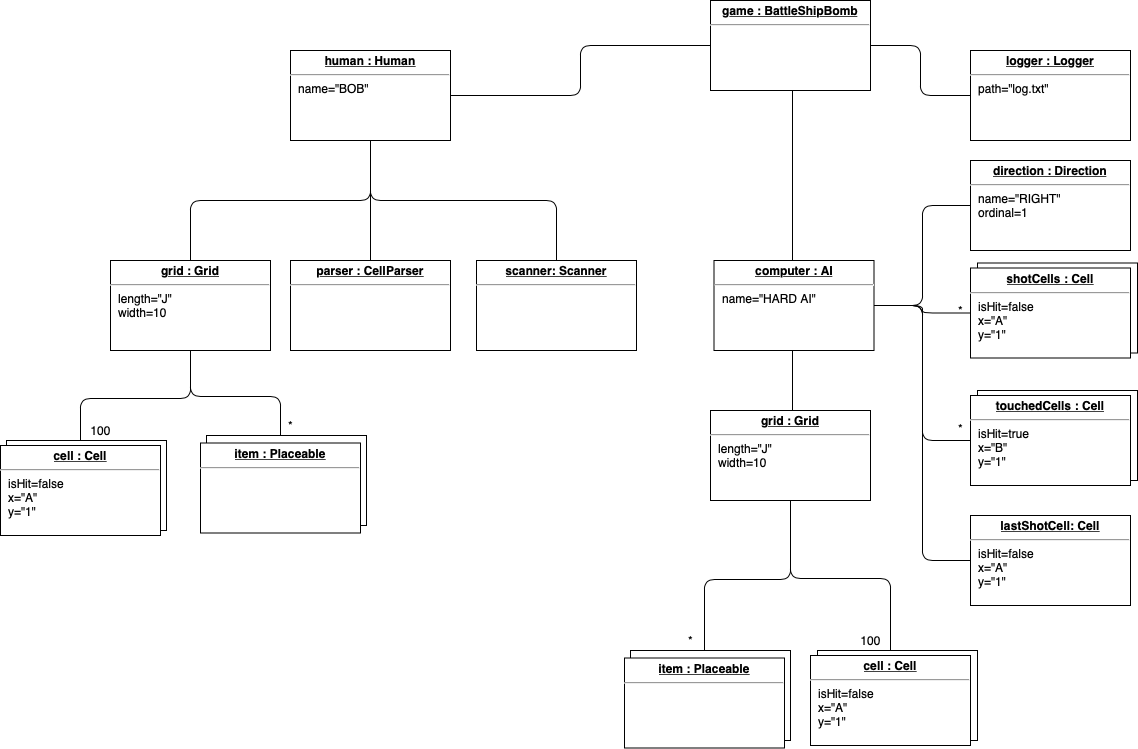

The diagram above was exported from draw.io. Its source (the exported page's mxGraphModel, read from the mxfile embedded in the PNG):
<mxGraphModel dx="1773" dy="566" grid="1" gridSize="10" guides="1" tooltips="1" connect="1" arrows="1" fold="1" page="1" pageScale="1" pageWidth="827" pageHeight="1169" math="0" shadow="0">
  <root>
    <mxCell id="xSOoMxECn_n9HHeNpM7q-0" />
    <mxCell id="xSOoMxECn_n9HHeNpM7q-1" parent="xSOoMxECn_n9HHeNpM7q-0" />
    <mxCell id="xSOoMxECn_n9HHeNpM7q-23" style="rounded=0;orthogonalLoop=1;jettySize=auto;html=1;endArrow=none;endFill=0;edgeStyle=elbowEdgeStyle;" parent="xSOoMxECn_n9HHeNpM7q-1" source="xSOoMxECn_n9HHeNpM7q-14" target="xSOoMxECn_n9HHeNpM7q-18" edge="1">
      <mxGeometry relative="1" as="geometry" />
    </mxCell>
    <mxCell id="xSOoMxECn_n9HHeNpM7q-24" style="rounded=1;orthogonalLoop=1;jettySize=auto;html=1;endArrow=none;endFill=0;edgeStyle=elbowEdgeStyle;endSize=8;" parent="xSOoMxECn_n9HHeNpM7q-1" source="xSOoMxECn_n9HHeNpM7q-14" target="xSOoMxECn_n9HHeNpM7q-17" edge="1">
      <mxGeometry relative="1" as="geometry" />
    </mxCell>
    <mxCell id="xSOoMxECn_n9HHeNpM7q-26" style="rounded=1;orthogonalLoop=1;jettySize=auto;html=1;endArrow=none;endFill=0;edgeStyle=elbowEdgeStyle;endSize=8;" parent="xSOoMxECn_n9HHeNpM7q-1" source="xSOoMxECn_n9HHeNpM7q-14" target="xSOoMxECn_n9HHeNpM7q-25" edge="1">
      <mxGeometry relative="1" as="geometry" />
    </mxCell>
    <mxCell id="xSOoMxECn_n9HHeNpM7q-14" value="&lt;p style=&quot;margin: 0px ; margin-top: 4px ; text-align: center ; text-decoration: underline&quot;&gt;&lt;b&gt;game : BattleShipBomb&lt;/b&gt;&lt;/p&gt;&lt;hr&gt;&lt;p style=&quot;margin: 0px ; margin-left: 8px&quot;&gt;&lt;br&gt;&lt;/p&gt;" style="verticalAlign=top;align=left;overflow=fill;fontSize=12;fontFamily=Helvetica;html=1;" parent="xSOoMxECn_n9HHeNpM7q-1" vertex="1">
      <mxGeometry x="360" y="20" width="160" height="90" as="geometry" />
    </mxCell>
    <mxCell id="xSOoMxECn_n9HHeNpM7q-20" style="rounded=1;orthogonalLoop=1;jettySize=auto;html=1;endArrow=none;endFill=0;edgeStyle=elbowEdgeStyle;elbow=vertical;" parent="xSOoMxECn_n9HHeNpM7q-1" source="xSOoMxECn_n9HHeNpM7q-17" target="xSOoMxECn_n9HHeNpM7q-19" edge="1">
      <mxGeometry relative="1" as="geometry" />
    </mxCell>
    <mxCell id="Kp85gsRhe4HT95t4Fmvp-27" style="orthogonalLoop=1;jettySize=auto;html=1;endArrow=none;endFill=0;endSize=8;edgeStyle=elbowEdgeStyle;elbow=vertical;" parent="xSOoMxECn_n9HHeNpM7q-1" source="xSOoMxECn_n9HHeNpM7q-17" target="Kp85gsRhe4HT95t4Fmvp-26" edge="1">
      <mxGeometry relative="1" as="geometry" />
    </mxCell>
    <mxCell id="xSOoMxECn_n9HHeNpM7q-17" value="&lt;p style=&quot;margin: 0px ; margin-top: 4px ; text-align: center ; text-decoration: underline&quot;&gt;&lt;b&gt;human : Human&lt;/b&gt;&lt;/p&gt;&lt;hr&gt;&lt;p style=&quot;margin: 0px ; margin-left: 8px&quot;&gt;name=&quot;BOB&quot;&lt;/p&gt;&lt;p style=&quot;margin: 0px ; margin-left: 8px&quot;&gt;&lt;br&gt;&lt;/p&gt;" style="verticalAlign=top;align=left;overflow=fill;fontSize=12;fontFamily=Helvetica;html=1;" parent="xSOoMxECn_n9HHeNpM7q-1" vertex="1">
      <mxGeometry x="-60" y="70" width="160" height="90" as="geometry" />
    </mxCell>
    <mxCell id="xSOoMxECn_n9HHeNpM7q-22" style="rounded=0;orthogonalLoop=1;jettySize=auto;html=1;endArrow=none;endFill=0;edgeStyle=elbowEdgeStyle;" parent="xSOoMxECn_n9HHeNpM7q-1" source="xSOoMxECn_n9HHeNpM7q-18" target="xSOoMxECn_n9HHeNpM7q-21" edge="1">
      <mxGeometry relative="1" as="geometry" />
    </mxCell>
    <mxCell id="W3Iww6QEKk1FwZKTNjf0-2" style="orthogonalLoop=1;jettySize=auto;html=1;endArrow=none;endSize=8;endFill=0;edgeStyle=elbowEdgeStyle;" parent="xSOoMxECn_n9HHeNpM7q-1" source="xSOoMxECn_n9HHeNpM7q-18" target="W3Iww6QEKk1FwZKTNjf0-1" edge="1">
      <mxGeometry relative="1" as="geometry" />
    </mxCell>
    <mxCell id="Kp85gsRhe4HT95t4Fmvp-19" style="orthogonalLoop=1;jettySize=auto;html=1;endArrow=none;endFill=0;endSize=8;edgeStyle=elbowEdgeStyle;" parent="xSOoMxECn_n9HHeNpM7q-1" source="xSOoMxECn_n9HHeNpM7q-18" target="Kp85gsRhe4HT95t4Fmvp-14" edge="1">
      <mxGeometry relative="1" as="geometry" />
    </mxCell>
    <mxCell id="Kp85gsRhe4HT95t4Fmvp-21" style="orthogonalLoop=1;jettySize=auto;html=1;entryX=0;entryY=0.5;entryDx=0;entryDy=0;endArrow=none;endFill=0;endSize=8;edgeStyle=elbowEdgeStyle;" parent="xSOoMxECn_n9HHeNpM7q-1" source="xSOoMxECn_n9HHeNpM7q-18" target="Kp85gsRhe4HT95t4Fmvp-17" edge="1">
      <mxGeometry relative="1" as="geometry" />
    </mxCell>
    <mxCell id="Kp85gsRhe4HT95t4Fmvp-25" style="orthogonalLoop=1;jettySize=auto;html=1;entryX=0;entryY=0.5;entryDx=0;entryDy=0;endArrow=none;endFill=0;endSize=8;edgeStyle=elbowEdgeStyle;" parent="xSOoMxECn_n9HHeNpM7q-1" source="xSOoMxECn_n9HHeNpM7q-18" target="Kp85gsRhe4HT95t4Fmvp-24" edge="1">
      <mxGeometry relative="1" as="geometry" />
    </mxCell>
    <mxCell id="xSOoMxECn_n9HHeNpM7q-18" value="&lt;p style=&quot;margin: 0px ; margin-top: 4px ; text-align: center ; text-decoration: underline&quot;&gt;&lt;b&gt;computer : AI&lt;/b&gt;&lt;/p&gt;&lt;hr&gt;&lt;p style=&quot;margin: 0px ; margin-left: 8px&quot;&gt;name=&quot;HARD AI&quot;&lt;/p&gt;" style="verticalAlign=top;align=left;overflow=fill;fontSize=12;fontFamily=Helvetica;html=1;" parent="xSOoMxECn_n9HHeNpM7q-1" vertex="1">
      <mxGeometry x="363.5" y="280" width="160" height="90" as="geometry" />
    </mxCell>
    <mxCell id="xSOoMxECn_n9HHeNpM7q-34" style="rounded=1;orthogonalLoop=1;jettySize=auto;html=1;endArrow=none;endFill=0;edgeStyle=elbowEdgeStyle;elbow=vertical;" parent="xSOoMxECn_n9HHeNpM7q-1" source="xSOoMxECn_n9HHeNpM7q-19" target="xSOoMxECn_n9HHeNpM7q-28" edge="1">
      <mxGeometry relative="1" as="geometry" />
    </mxCell>
    <mxCell id="Kp85gsRhe4HT95t4Fmvp-8" style="orthogonalLoop=1;jettySize=auto;html=1;endArrow=none;endFill=0;endSize=8;edgeStyle=elbowEdgeStyle;rounded=1;elbow=vertical;" parent="xSOoMxECn_n9HHeNpM7q-1" source="xSOoMxECn_n9HHeNpM7q-19" target="Kp85gsRhe4HT95t4Fmvp-7" edge="1">
      <mxGeometry relative="1" as="geometry" />
    </mxCell>
    <mxCell id="xSOoMxECn_n9HHeNpM7q-19" value="&lt;p style=&quot;margin: 0px ; margin-top: 4px ; text-align: center ; text-decoration: underline&quot;&gt;&lt;b&gt;grid : Grid&lt;/b&gt;&lt;/p&gt;&lt;hr&gt;&lt;p style=&quot;margin: 0px ; margin-left: 8px&quot;&gt;length=&quot;J&quot;&lt;/p&gt;&lt;p style=&quot;margin: 0px ; margin-left: 8px&quot;&gt;width=10&lt;/p&gt;" style="verticalAlign=top;align=left;overflow=fill;fontSize=12;fontFamily=Helvetica;html=1;" parent="xSOoMxECn_n9HHeNpM7q-1" vertex="1">
      <mxGeometry x="-240" y="280" width="160" height="90" as="geometry" />
    </mxCell>
    <mxCell id="xSOoMxECn_n9HHeNpM7q-35" style="rounded=1;orthogonalLoop=1;jettySize=auto;html=1;endArrow=none;endFill=0;edgeStyle=elbowEdgeStyle;elbow=vertical;" parent="xSOoMxECn_n9HHeNpM7q-1" source="xSOoMxECn_n9HHeNpM7q-21" target="xSOoMxECn_n9HHeNpM7q-27" edge="1">
      <mxGeometry relative="1" as="geometry" />
    </mxCell>
    <mxCell id="Kp85gsRhe4HT95t4Fmvp-10" style="orthogonalLoop=1;jettySize=auto;html=1;endArrow=none;endFill=0;endSize=8;edgeStyle=elbowEdgeStyle;elbow=vertical;" parent="xSOoMxECn_n9HHeNpM7q-1" source="xSOoMxECn_n9HHeNpM7q-21" target="W3Iww6QEKk1FwZKTNjf0-0" edge="1">
      <mxGeometry relative="1" as="geometry" />
    </mxCell>
    <mxCell id="xSOoMxECn_n9HHeNpM7q-21" value="&lt;p style=&quot;margin: 0px ; margin-top: 4px ; text-align: center ; text-decoration: underline&quot;&gt;&lt;b&gt;grid : Grid&lt;/b&gt;&lt;/p&gt;&lt;hr&gt;&lt;p style=&quot;margin: 0px 0px 0px 8px&quot;&gt;length=&quot;J&quot;&lt;/p&gt;&lt;p style=&quot;margin: 0px 0px 0px 8px&quot;&gt;width=10&lt;/p&gt;" style="verticalAlign=top;align=left;overflow=fill;fontSize=12;fontFamily=Helvetica;html=1;" parent="xSOoMxECn_n9HHeNpM7q-1" vertex="1">
      <mxGeometry x="360" y="430" width="160" height="90" as="geometry" />
    </mxCell>
    <mxCell id="xSOoMxECn_n9HHeNpM7q-25" value="&lt;p style=&quot;margin: 0px ; margin-top: 4px ; text-align: center ; text-decoration: underline&quot;&gt;&lt;b&gt;logger : Logger&lt;/b&gt;&lt;/p&gt;&lt;hr&gt;&lt;p style=&quot;margin: 0px ; margin-left: 8px&quot;&gt;path=&quot;log.txt&quot;&lt;/p&gt;" style="verticalAlign=top;align=left;overflow=fill;fontSize=12;fontFamily=Helvetica;html=1;" parent="xSOoMxECn_n9HHeNpM7q-1" vertex="1">
      <mxGeometry x="620" y="70" width="160" height="90" as="geometry" />
    </mxCell>
    <mxCell id="xSOoMxECn_n9HHeNpM7q-32" value="" style="group" parent="xSOoMxECn_n9HHeNpM7q-1" connectable="0" vertex="1">
      <mxGeometry x="-350" y="460" width="166" height="95" as="geometry" />
    </mxCell>
    <mxCell id="xSOoMxECn_n9HHeNpM7q-31" value="" style="rounded=0;whiteSpace=wrap;html=1;" parent="xSOoMxECn_n9HHeNpM7q-32" vertex="1">
      <mxGeometry x="6" width="160" height="90" as="geometry" />
    </mxCell>
    <mxCell id="xSOoMxECn_n9HHeNpM7q-28" value="&lt;p style=&quot;margin: 0px ; margin-top: 4px ; text-align: center ; text-decoration: underline&quot;&gt;&lt;b&gt;cell : Cell&lt;/b&gt;&lt;/p&gt;&lt;hr&gt;&lt;p style=&quot;margin: 0px 0px 0px 8px&quot;&gt;isHit=false&lt;/p&gt;&lt;p style=&quot;margin: 0px 0px 0px 8px&quot;&gt;x=&quot;A&quot;&lt;/p&gt;&lt;p style=&quot;margin: 0px 0px 0px 8px&quot;&gt;y=&quot;1&quot;&lt;/p&gt;" style="verticalAlign=top;align=left;overflow=fill;fontSize=12;fontFamily=Helvetica;html=1;" parent="xSOoMxECn_n9HHeNpM7q-32" vertex="1">
      <mxGeometry y="5" width="160" height="90" as="geometry" />
    </mxCell>
    <mxCell id="xSOoMxECn_n9HHeNpM7q-33" value="" style="group" parent="xSOoMxECn_n9HHeNpM7q-1" connectable="0" vertex="1">
      <mxGeometry x="460" y="670" width="167" height="95" as="geometry" />
    </mxCell>
    <mxCell id="xSOoMxECn_n9HHeNpM7q-30" value="" style="rounded=0;whiteSpace=wrap;html=1;" parent="xSOoMxECn_n9HHeNpM7q-33" vertex="1">
      <mxGeometry x="7" width="160" height="90" as="geometry" />
    </mxCell>
    <mxCell id="xSOoMxECn_n9HHeNpM7q-27" value="&lt;p style=&quot;margin: 0px ; margin-top: 4px ; text-align: center ; text-decoration: underline&quot;&gt;&lt;b&gt;cell : Cell&lt;/b&gt;&lt;/p&gt;&lt;hr&gt;&lt;p style=&quot;margin: 0px 0px 0px 8px&quot;&gt;isHit=false&lt;/p&gt;&lt;p style=&quot;margin: 0px 0px 0px 8px&quot;&gt;x=&quot;A&quot;&lt;/p&gt;&lt;p style=&quot;margin: 0px 0px 0px 8px&quot;&gt;y=&quot;1&quot;&lt;/p&gt;" style="verticalAlign=top;align=left;overflow=fill;fontSize=12;fontFamily=Helvetica;html=1;" parent="xSOoMxECn_n9HHeNpM7q-33" vertex="1">
      <mxGeometry y="5" width="160" height="90" as="geometry" />
    </mxCell>
    <mxCell id="xSOoMxECn_n9HHeNpM7q-36" value="100" style="text;html=1;align=center;verticalAlign=middle;resizable=0;points=[];autosize=1;strokeColor=none;" parent="xSOoMxECn_n9HHeNpM7q-1" vertex="1">
      <mxGeometry x="500" y="650" width="40" height="20" as="geometry" />
    </mxCell>
    <mxCell id="xSOoMxECn_n9HHeNpM7q-37" value="100" style="text;html=1;align=center;verticalAlign=middle;resizable=0;points=[];autosize=1;strokeColor=none;" parent="xSOoMxECn_n9HHeNpM7q-1" vertex="1">
      <mxGeometry x="-270" y="440" width="40" height="20" as="geometry" />
    </mxCell>
    <mxCell id="W3Iww6QEKk1FwZKTNjf0-1" value="&lt;p style=&quot;margin: 0px ; margin-top: 4px ; text-align: center ; text-decoration: underline&quot;&gt;&lt;b&gt;direction : Direction&lt;/b&gt;&lt;/p&gt;&lt;hr&gt;&lt;p style=&quot;margin: 0px ; margin-left: 8px&quot;&gt;name=&quot;RIGHT&quot;&lt;/p&gt;&lt;p style=&quot;margin: 0px ; margin-left: 8px&quot;&gt;ordinal=1&lt;/p&gt;" style="verticalAlign=top;align=left;overflow=fill;fontSize=12;fontFamily=Helvetica;html=1;" parent="xSOoMxECn_n9HHeNpM7q-1" vertex="1">
      <mxGeometry x="620" y="180" width="160" height="90" as="geometry" />
    </mxCell>
    <mxCell id="Kp85gsRhe4HT95t4Fmvp-3" value="" style="group" parent="xSOoMxECn_n9HHeNpM7q-1" connectable="0" vertex="1">
      <mxGeometry x="274" y="670" width="166" height="97.5" as="geometry" />
    </mxCell>
    <mxCell id="Kp85gsRhe4HT95t4Fmvp-0" value="" style="group" parent="Kp85gsRhe4HT95t4Fmvp-3" connectable="0" vertex="1">
      <mxGeometry width="166" height="95" as="geometry" />
    </mxCell>
    <mxCell id="Kp85gsRhe4HT95t4Fmvp-1" value="" style="rounded=0;whiteSpace=wrap;html=1;" parent="Kp85gsRhe4HT95t4Fmvp-0" vertex="1">
      <mxGeometry x="6" width="160" height="90" as="geometry" />
    </mxCell>
    <mxCell id="W3Iww6QEKk1FwZKTNjf0-0" value="&lt;p style=&quot;margin: 0px ; margin-top: 4px ; text-align: center ; text-decoration: underline&quot;&gt;&lt;b&gt;item : Placeable&lt;/b&gt;&lt;/p&gt;&lt;hr&gt;&lt;p style=&quot;margin: 0px 0px 0px 8px&quot;&gt;&lt;br&gt;&lt;/p&gt;" style="verticalAlign=top;align=left;overflow=fill;fontSize=12;fontFamily=Helvetica;html=1;" parent="Kp85gsRhe4HT95t4Fmvp-3" vertex="1">
      <mxGeometry y="7.5" width="160" height="90" as="geometry" />
    </mxCell>
    <mxCell id="Kp85gsRhe4HT95t4Fmvp-4" value="" style="group" parent="xSOoMxECn_n9HHeNpM7q-1" connectable="0" vertex="1">
      <mxGeometry x="-150" y="455" width="166" height="97.5" as="geometry" />
    </mxCell>
    <mxCell id="Kp85gsRhe4HT95t4Fmvp-5" value="" style="group" parent="Kp85gsRhe4HT95t4Fmvp-4" connectable="0" vertex="1">
      <mxGeometry width="166" height="95" as="geometry" />
    </mxCell>
    <mxCell id="Kp85gsRhe4HT95t4Fmvp-6" value="" style="rounded=0;whiteSpace=wrap;html=1;" parent="Kp85gsRhe4HT95t4Fmvp-5" vertex="1">
      <mxGeometry x="6" width="160" height="90" as="geometry" />
    </mxCell>
    <mxCell id="Kp85gsRhe4HT95t4Fmvp-7" value="&lt;p style=&quot;margin: 0px ; margin-top: 4px ; text-align: center ; text-decoration: underline&quot;&gt;&lt;b&gt;item : Placeable&lt;/b&gt;&lt;/p&gt;&lt;hr&gt;&lt;p style=&quot;margin: 0px 0px 0px 8px&quot;&gt;&lt;br&gt;&lt;/p&gt;" style="verticalAlign=top;align=left;overflow=fill;fontSize=12;fontFamily=Helvetica;html=1;" parent="Kp85gsRhe4HT95t4Fmvp-4" vertex="1">
      <mxGeometry y="7.5" width="160" height="90" as="geometry" />
    </mxCell>
    <mxCell id="Kp85gsRhe4HT95t4Fmvp-9" value="*" style="text;html=1;align=center;verticalAlign=middle;resizable=0;points=[];autosize=1;strokeColor=none;" parent="xSOoMxECn_n9HHeNpM7q-1" vertex="1">
      <mxGeometry x="-70" y="435" width="20" height="20" as="geometry" />
    </mxCell>
    <mxCell id="Kp85gsRhe4HT95t4Fmvp-11" value="*" style="text;html=1;align=center;verticalAlign=middle;resizable=0;points=[];autosize=1;strokeColor=none;" parent="xSOoMxECn_n9HHeNpM7q-1" vertex="1">
      <mxGeometry x="330" y="650" width="20" height="20" as="geometry" />
    </mxCell>
    <mxCell id="Kp85gsRhe4HT95t4Fmvp-12" value="" style="group" parent="xSOoMxECn_n9HHeNpM7q-1" connectable="0" vertex="1">
      <mxGeometry x="620" y="282.5" width="167" height="95" as="geometry" />
    </mxCell>
    <mxCell id="Kp85gsRhe4HT95t4Fmvp-13" value="" style="rounded=0;whiteSpace=wrap;html=1;" parent="Kp85gsRhe4HT95t4Fmvp-12" vertex="1">
      <mxGeometry x="7" width="160" height="90" as="geometry" />
    </mxCell>
    <mxCell id="Kp85gsRhe4HT95t4Fmvp-14" value="&lt;p style=&quot;margin: 0px ; margin-top: 4px ; text-align: center ; text-decoration: underline&quot;&gt;&lt;b&gt;shotCells : Cell&lt;/b&gt;&lt;/p&gt;&lt;hr&gt;&lt;p style=&quot;margin: 0px 0px 0px 8px&quot;&gt;isHit=false&lt;/p&gt;&lt;p style=&quot;margin: 0px 0px 0px 8px&quot;&gt;x=&quot;A&quot;&lt;/p&gt;&lt;p style=&quot;margin: 0px 0px 0px 8px&quot;&gt;y=&quot;1&quot;&lt;/p&gt;" style="verticalAlign=top;align=left;overflow=fill;fontSize=12;fontFamily=Helvetica;html=1;" parent="Kp85gsRhe4HT95t4Fmvp-12" vertex="1">
      <mxGeometry y="5" width="160" height="90" as="geometry" />
    </mxCell>
    <mxCell id="Kp85gsRhe4HT95t4Fmvp-15" value="" style="group" parent="xSOoMxECn_n9HHeNpM7q-1" connectable="0" vertex="1">
      <mxGeometry x="620" y="410" width="167" height="95" as="geometry" />
    </mxCell>
    <mxCell id="Kp85gsRhe4HT95t4Fmvp-16" value="" style="rounded=0;whiteSpace=wrap;html=1;" parent="Kp85gsRhe4HT95t4Fmvp-15" vertex="1">
      <mxGeometry x="7" width="160" height="90" as="geometry" />
    </mxCell>
    <mxCell id="Kp85gsRhe4HT95t4Fmvp-17" value="&lt;p style=&quot;margin: 0px ; margin-top: 4px ; text-align: center ; text-decoration: underline&quot;&gt;&lt;b&gt;touchedCells : Cell&lt;/b&gt;&lt;/p&gt;&lt;hr&gt;&lt;p style=&quot;margin: 0px 0px 0px 8px&quot;&gt;isHit=true&lt;/p&gt;&lt;p style=&quot;margin: 0px 0px 0px 8px&quot;&gt;&lt;span&gt;x=&quot;B&quot;&lt;/span&gt;&lt;/p&gt;&lt;p style=&quot;margin: 0px 0px 0px 8px&quot;&gt;y=&quot;1&quot;&lt;/p&gt;" style="verticalAlign=top;align=left;overflow=fill;fontSize=12;fontFamily=Helvetica;html=1;" parent="Kp85gsRhe4HT95t4Fmvp-15" vertex="1">
      <mxGeometry y="5" width="160" height="90" as="geometry" />
    </mxCell>
    <mxCell id="Kp85gsRhe4HT95t4Fmvp-26" value="&lt;p style=&quot;margin: 0px ; margin-top: 4px ; text-align: center ; text-decoration: underline&quot;&gt;&lt;b&gt;parser : CellParser&lt;/b&gt;&lt;/p&gt;&lt;hr&gt;&lt;p style=&quot;margin: 0px ; margin-left: 8px&quot;&gt;&lt;br&gt;&lt;/p&gt;&lt;p style=&quot;margin: 0px ; margin-left: 8px&quot;&gt;&lt;br&gt;&lt;/p&gt;" style="verticalAlign=top;align=left;overflow=fill;fontSize=12;fontFamily=Helvetica;html=1;" parent="xSOoMxECn_n9HHeNpM7q-1" vertex="1">
      <mxGeometry x="-60" y="280" width="160" height="90" as="geometry" />
    </mxCell>
    <mxCell id="Kp85gsRhe4HT95t4Fmvp-29" value="*" style="text;html=1;align=center;verticalAlign=middle;resizable=0;points=[];autosize=1;strokeColor=none;" parent="xSOoMxECn_n9HHeNpM7q-1" vertex="1">
      <mxGeometry x="600" y="320" width="20" height="20" as="geometry" />
    </mxCell>
    <mxCell id="Kp85gsRhe4HT95t4Fmvp-30" value="*" style="text;html=1;align=center;verticalAlign=middle;resizable=0;points=[];autosize=1;strokeColor=none;" parent="xSOoMxECn_n9HHeNpM7q-1" vertex="1">
      <mxGeometry x="600" y="437.5" width="20" height="20" as="geometry" />
    </mxCell>
    <mxCell id="Kp85gsRhe4HT95t4Fmvp-33" style="edgeStyle=elbowEdgeStyle;rounded=1;orthogonalLoop=1;jettySize=auto;html=1;endArrow=none;endFill=0;endSize=8;elbow=vertical;" parent="xSOoMxECn_n9HHeNpM7q-1" source="Kp85gsRhe4HT95t4Fmvp-32" target="xSOoMxECn_n9HHeNpM7q-17" edge="1">
      <mxGeometry relative="1" as="geometry" />
    </mxCell>
    <mxCell id="Kp85gsRhe4HT95t4Fmvp-32" value="&lt;p style=&quot;margin: 0px ; margin-top: 4px ; text-align: center ; text-decoration: underline&quot;&gt;&lt;b&gt;scanner: Scanner&lt;/b&gt;&lt;/p&gt;&lt;hr&gt;&lt;p style=&quot;margin: 0px ; margin-left: 8px&quot;&gt;&lt;br&gt;&lt;/p&gt;&lt;p style=&quot;margin: 0px ; margin-left: 8px&quot;&gt;&lt;br&gt;&lt;/p&gt;" style="verticalAlign=top;align=left;overflow=fill;fontSize=12;fontFamily=Helvetica;html=1;" parent="xSOoMxECn_n9HHeNpM7q-1" vertex="1">
      <mxGeometry x="126" y="280" width="160" height="90" as="geometry" />
    </mxCell>
    <mxCell id="Kp85gsRhe4HT95t4Fmvp-24" value="&lt;p style=&quot;margin: 0px ; margin-top: 4px ; text-align: center ; text-decoration: underline&quot;&gt;&lt;b&gt;lastShotCell: Cell&lt;/b&gt;&lt;/p&gt;&lt;hr&gt;&lt;p style=&quot;margin: 0px 0px 0px 8px&quot;&gt;isHit=false&lt;/p&gt;&lt;p style=&quot;margin: 0px 0px 0px 8px&quot;&gt;x=&quot;A&quot;&lt;/p&gt;&lt;p style=&quot;margin: 0px 0px 0px 8px&quot;&gt;y=&quot;1&quot;&lt;/p&gt;" style="verticalAlign=top;align=left;overflow=fill;fontSize=12;fontFamily=Helvetica;html=1;" parent="xSOoMxECn_n9HHeNpM7q-1" vertex="1">
      <mxGeometry x="620" y="535" width="160" height="90" as="geometry" />
    </mxCell>
  </root>
</mxGraphModel>